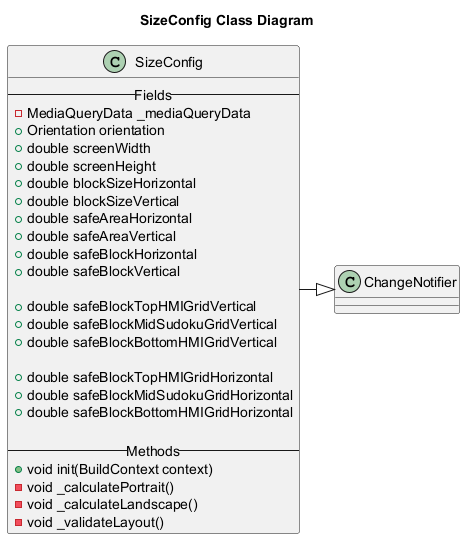

The diagram above was rendered by PlantUML. Its source (embedded in the PNG):
@startuml
title SizeConfig Class Diagram

class SizeConfig {
  -- Fields --
  - MediaQueryData _mediaQueryData
  + Orientation orientation
  + double screenWidth
  + double screenHeight
  + double blockSizeHorizontal
  + double blockSizeVertical
  + double safeAreaHorizontal
  + double safeAreaVertical
  + double safeBlockHorizontal
  + double safeBlockVertical

  + double safeBlockTopHMIGridVertical
  + double safeBlockMidSudokuGridVertical
  + double safeBlockBottomHMIGridVertical

  + double safeBlockTopHMIGridHorizontal
  + double safeBlockMidSudokuGridHorizontal
  + double safeBlockBottomHMIGridHorizontal

  -- Methods --
  + void init(BuildContext context)
  - void _calculatePortrait()
  - void _calculateLandscape()
  - void _validateLayout()
}

' Inheritance
SizeConfig -|> ChangeNotifier

@enduml